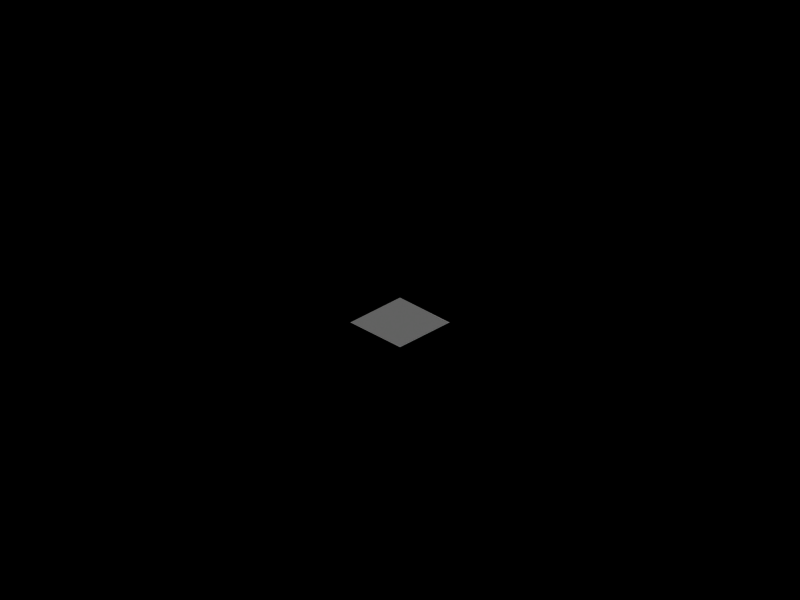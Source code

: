 # Source: empty_tile.blend  (saved by Blender 2.48.1; exported with 4.5.12 LTS)
import bpy
from mathutils import Matrix  # noqa: F401  (used for matrix-valued properties, if any)

bpy.ops.wm.read_factory_settings(use_empty=True)
scene = bpy.context.scene
scene.name = '1'

# ---- collections
col_collection_1 = bpy.data.collections.new('Collection 1'); scene.collection.children.link(col_collection_1)
col_collection_2 = bpy.data.collections.new('Collection 2'); scene.collection.children.link(col_collection_2)

# ---- world
world_world = bpy.data.worlds.new('World'); scene.world = world_world
world_world.color = (0.0, 0.0, 0.0)
world_world.use_sun_shadow = False
world_world.sun_shadow_jitter_overblur = 0.0
world_world.cycles.sampling_method = 'MANUAL'
world_world.cycles.sample_map_resolution = 256
world_world.light_settings.distance = 5.0

# ---- cameras
cam_camera = bpy.data.cameras.new('Camera')
cam_camera.type = 'ORTHO'
cam_camera.passepartout_alpha = 0.2
cam_camera.clip_end = 100.0
cam_camera.lens = 10.5
cam_camera.ortho_scale = 56.6
cam_camera.show_passepartout = False
cam_camera.show_safe_areas = True
cam_camera.dof.focus_distance = 0.0
cam_camera.dof.aperture_fstop = 128.0

# ---- lights
light_lamp_002 = bpy.data.lights.new('Lamp.002', 'SUN')
light_lamp_002.transmission_factor = 0.0
light_lamp_002.angle = 1.571
light_lamp_002.energy = 0.8
light_lamp_002.shadow_buffer_clip_start = 0.5
light_lamp_002.shadow_soft_size = 1.0
light_lamp_002.shadow_cascade_max_distance = 1000.0
light_lamp_002.cycles.use_multiple_importance_sampling = False
light_lamp_003 = bpy.data.lights.new('Lamp.003', 'SUN')
light_lamp_003.transmission_factor = 0.0
light_lamp_003.angle = 1.571
light_lamp_003.energy = 0.8
light_lamp_003.shadow_buffer_clip_start = 0.5
light_lamp_003.shadow_soft_size = 1.0
light_lamp_003.shadow_cascade_max_distance = 1000.0
light_lamp_003.cycles.use_multiple_importance_sampling = False

# ---- meshes
me_plane_002 = bpy.data.meshes.new('Plane.002')
me_plane_002.from_pydata([(0.625, 4.375, 0.0), (1.875, 4.375, 0.0), (0.625, 3.125, 0.0), (1.875, 3.125, 0.0), (3.125, 4.375, 0.0), (3.125, 3.125, 0.0), (0.625, 1.875, 0.0), (1.875, 1.875, 0.0), (0.625, 0.625, 0.0), (1.875, 0.625, 0.0), (3.125, 1.875, 0.0), (3.125, 0.625, 0.0), (3.125, 9.375, 0.0), (3.125, 8.125, 0.0), (3.125, 6.875, 0.0), (3.125, 5.625, 0.0), (1.875, 9.375, 0.0), (1.875, 8.125, 0.0), (0.625, 9.375, 0.0), (0.625, 8.125, 0.0), (1.875, 6.875, 0.0), (1.875, 5.625, 0.0), (0.625, 6.875, 0.0), (0.625, 5.625, 0.0), (-0.625, 5.625, 0.0), (-1.875, 5.625, 0.0), (-0.625, 6.875, 0.0), (-1.875, 6.875, 0.0), (-3.125, 5.625, 0.0), (-4.375, 5.625, 0.0), (-3.125, 6.875, 0.0), (-4.375, 6.875, 0.0), (-0.625, 8.125, 0.0), (-1.875, 8.125, 0.0), (-0.625, 9.375, 0.0), (-1.875, 9.375, 0.0), (-3.125, 8.125, 0.0), (-4.375, 8.125, 0.0), (-3.125, 9.375, 0.0), (-4.375, 9.375, 0.0), (-4.375, 0.625, 0.0), (-4.375, 1.875, 0.0), (-3.125, 0.625, 0.0), (-3.125, 1.875, 0.0), (-4.375, 3.125, 0.0), (-4.375, 4.375, 0.0), (-3.125, 3.125, 0.0), (-3.125, 4.375, 0.0), (-1.875, 0.625, 0.0), (-1.875, 1.875, 0.0), (-0.625, 0.625, 0.0), (-0.625, 1.875, 0.0), (-1.875, 3.125, 0.0), (-1.875, 4.375, 0.0), (-0.625, 3.125, 0.0), (-0.625, 4.375, 0.0), (-9.375, 4.375, 0.0), (-8.125, 4.375, 0.0), (-9.375, 3.125, 0.0), (-8.125, 3.125, 0.0), (-6.875, 4.375, 0.0), (-5.625, 4.375, 0.0), (-6.875, 3.125, 0.0), (-5.625, 3.125, 0.0), (-9.375, 1.875, 0.0), (-8.125, 1.875, 0.0), (-9.375, 0.625, 0.0), (-8.125, 0.625, 0.0), (-6.875, 1.875, 0.0), (-5.625, 1.875, 0.0), (-6.875, 0.625, 0.0), (-5.625, 0.625, 0.0), (-5.625, -0.625, 0.0), (-5.625, -1.875, 0.0), (-6.875, -0.625, 0.0), (-6.875, -1.875, 0.0), (-5.625, -3.125, 0.0), (-5.625, -4.375, 0.0), (-6.875, -3.125, 0.0), (-6.875, -4.375, 0.0), (-8.125, -0.625, 0.0), (-8.125, -1.875, 0.0), (-9.375, -0.625, 0.0), (-9.375, -1.875, 0.0), (-8.125, -3.125, 0.0), (-8.125, -4.375, 0.0), (-9.375, -3.125, 0.0), (-9.375, -4.375, 0.0), (-0.625, -4.375, 0.0), (-1.875, -4.375, 0.0), (-0.625, -3.125, 0.0), (-1.875, -3.125, 0.0), (-3.125, -4.375, 0.0), (-4.375, -4.375, 0.0), (-3.125, -3.125, 0.0), (-4.375, -3.125, 0.0), (-0.625, -1.875, 0.0), (-1.875, -1.875, 0.0), (-0.625, -0.625, 0.0), (-1.875, -0.625, 0.0), (-3.125, -1.875, 0.0), (-4.375, -1.875, 0.0), (-3.125, -0.625, 0.0), (-4.375, -0.625, 0.0), (-4.375, -9.375, 0.0), (-4.375, -8.125, 0.0), (-3.125, -9.375, 0.0), (-3.125, -8.125, 0.0), (-4.375, -6.875, 0.0), (-4.375, -5.625, 0.0), (-3.125, -6.875, 0.0), (-3.125, -5.625, 0.0), (-1.875, -9.375, 0.0), (-1.875, -8.125, 0.0), (-0.625, -9.375, 0.0), (-0.625, -8.125, 0.0), (-1.875, -6.875, 0.0), (-1.875, -5.625, 0.0), (-0.625, -6.875, 0.0), (-0.625, -5.625, 0.0), (0.625, -5.625, 0.0), (1.875, -5.625, 0.0), (0.625, -6.875, 0.0), (1.875, -6.875, 0.0), (3.125, -5.625, 0.0), (3.125, -6.875, 0.0), (0.625, -8.125, 0.0), (1.875, -8.125, 0.0), (0.625, -9.375, 0.0), (1.875, -9.375, 0.0), (3.125, -8.125, 0.0), (3.125, -9.375, 0.0), (3.125, -0.625, 0.0), (3.125, -1.875, 0.0), (3.125, -3.125, 0.0), (3.125, -4.375, 0.0), (1.875, -0.625, 0.0), (1.875, -1.875, 0.0), (0.625, -0.625, 0.0), (0.625, -1.875, 0.0), (1.875, -3.125, 0.0), (1.875, -4.375, 0.0), (0.625, -3.125, 0.0), (0.625, -4.375, 0.0), (9.375, -4.375, 0.0), (8.125, -4.375, 0.0), (9.375, -3.125, 0.0), (8.125, -3.125, 0.0), (6.875, -4.375, 0.0), (5.625, -4.375, 0.0), (6.875, -3.125, 0.0), (5.625, -3.125, 0.0), (9.375, -1.875, 0.0), (8.125, -1.875, 0.0), (9.375, -0.625, 0.0), (6.875, -1.875, 0.0), (5.625, -1.875, 0.0), (5.625, -9.375, 0.0), (5.625, -8.125, 0.0), (6.875, -9.375, 0.0), (6.875, -8.125, 0.0), (5.625, -6.875, 0.0), (5.625, -5.625, 0.0), (6.875, -6.875, 0.0), (6.875, -5.625, 0.0), (8.125, -9.375, 0.0), (8.125, -8.125, 0.0), (9.375, -9.375, 0.0), (9.375, -8.125, 0.0), (8.125, -6.875, 0.0), (8.125, -5.625, 0.0), (9.375, -6.875, 0.0), (9.375, -5.625, 0.0), (-9.375, -5.625, 0.0), (-8.125, -5.625, 0.0), (-9.375, -6.875, 0.0), (-8.125, -6.875, 0.0), (-6.875, -5.625, 0.0), (-5.625, -5.625, 0.0), (-6.875, -6.875, 0.0), (-5.625, -6.875, 0.0), (-9.375, -8.125, 0.0), (-8.125, -8.125, 0.0), (-9.375, -9.375, 0.0), (-8.125, -9.375, 0.0), (-6.875, -8.125, 0.0), (-5.625, -8.125, 0.0), (-6.875, -9.375, 0.0), (-5.625, -9.375, 0.0), (-5.625, 9.375, 0.0), (-5.625, 8.125, 0.0), (-6.875, 9.375, 0.0), (-6.875, 8.125, 0.0), (-5.625, 6.875, 0.0), (-5.625, 5.625, 0.0), (-6.875, 6.875, 0.0), (-6.875, 5.625, 0.0), (-8.125, 9.375, 0.0), (-8.125, 8.125, 0.0), (-9.375, 9.375, 0.0), (-9.375, 8.125, 0.0), (-8.125, 6.875, 0.0), (-8.125, 5.625, 0.0), (-9.375, 6.875, 0.0), (-9.375, 5.625, 0.0), (1.25, 4.375, 0.0), (0.625, 3.75, 0.0), (1.25, 3.125, 0.0), (1.875, 3.75, 0.0), (3.75, 4.375, 0.0), (3.125, 3.75, 0.0), (3.75, 3.125, 0.0), (1.25, 1.875, 0.0), (0.625, 1.25, 0.0), (1.25, 0.625, 0.0), (1.875, 1.25, 0.0), (3.75, 1.875, 0.0), (3.125, 1.25, 0.0), (3.75, 0.625, 0.0), (3.75, 9.375, 0.0), (3.125, 8.75, 0.0), (3.75, 8.125, 0.0), (3.75, 6.875, 0.0), (3.125, 6.25, 0.0), (3.75, 5.625, 0.0), (1.875, 8.75, 0.0), (1.25, 9.375, 0.0), (0.625, 8.75, 0.0), (1.25, 8.125, 0.0), (1.875, 6.25, 0.0), (1.25, 6.875, 0.0), (0.625, 6.25, 0.0), (1.25, 5.625, 0.0), (-1.25, 5.625, 0.0), (-0.625, 6.25, 0.0), (-1.25, 6.875, 0.0), (-1.875, 6.25, 0.0), (-3.75, 5.625, 0.0), (-3.125, 6.25, 0.0), (-3.75, 6.875, 0.0), (-4.375, 6.25, 0.0), (-1.25, 8.125, 0.0), (-0.625, 8.75, 0.0), (-1.25, 9.375, 0.0), (-1.875, 8.75, 0.0), (-3.75, 8.125, 0.0), (-3.125, 8.75, 0.0), (-3.75, 9.375, 0.0), (-4.375, 8.75, 0.0), (-4.375, 1.25, 0.0), (-3.75, 0.625, 0.0), (-3.125, 1.25, 0.0), (-3.75, 1.875, 0.0), (-4.375, 3.75, 0.0), (-3.75, 3.125, 0.0), (-3.125, 3.75, 0.0), (-3.75, 4.375, 0.0), (-1.875, 1.25, 0.0), (-1.25, 0.625, 0.0), (-0.625, 1.25, 0.0), (-1.25, 1.875, 0.0), (-1.875, 3.75, 0.0), (-1.25, 3.125, 0.0), (-0.625, 3.75, 0.0), (-1.25, 4.375, 0.0), (-8.75, 4.375, 0.0), (-9.375, 3.75, 0.0), (-8.75, 3.125, 0.0), (-8.125, 3.75, 0.0), (-6.25, 4.375, 0.0), (-6.875, 3.75, 0.0), (-6.25, 3.125, 0.0), (-5.625, 3.75, 0.0), (-8.75, 1.875, 0.0), (-9.375, 1.25, 0.0), (-8.75, 0.625, 0.0), (-8.125, 1.25, 0.0), (-6.25, 1.875, 0.0), (-6.875, 1.25, 0.0), (-6.25, 0.625, 0.0), (-5.625, 1.25, 0.0), (-5.625, -1.25, 0.0), (-6.25, -0.625, 0.0), (-6.875, -1.25, 0.0), (-6.25, -1.875, 0.0), (-5.625, -3.75, 0.0), (-6.25, -3.125, 0.0), (-6.875, -3.75, 0.0), (-6.25, -4.375, 0.0), (-8.125, -1.25, 0.0), (-8.75, -0.625, 0.0), (-9.375, -1.25, 0.0), (-8.75, -1.875, 0.0), (-8.125, -3.75, 0.0), (-8.75, -3.125, 0.0), (-9.375, -3.75, 0.0), (-8.75, -4.375, 0.0), (-1.25, -4.375, 0.0), (-0.625, -3.75, 0.0), (-1.25, -3.125, 0.0), (-1.875, -3.75, 0.0), (-3.75, -4.375, 0.0), (-3.125, -3.75, 0.0), (-3.75, -3.125, 0.0), (-4.375, -3.75, 0.0), (-1.25, -1.875, 0.0), (-0.625, -1.25, 0.0), (-1.25, -0.625, 0.0), (-1.875, -1.25, 0.0), (-3.75, -1.875, 0.0), (-3.125, -1.25, 0.0), (-3.75, -0.625, 0.0), (-4.375, -1.25, 0.0), (-4.375, -8.75, 0.0), (-3.75, -9.375, 0.0), (-3.125, -8.75, 0.0), (-3.75, -8.125, 0.0), (-4.375, -6.25, 0.0), (-3.75, -6.875, 0.0), (-3.125, -6.25, 0.0), (-3.75, -5.625, 0.0), (-1.875, -8.75, 0.0), (-1.25, -9.375, 0.0), (-0.625, -8.75, 0.0), (-1.25, -8.125, 0.0), (-1.875, -6.25, 0.0), (-1.25, -6.875, 0.0), (-0.625, -6.25, 0.0), (-1.25, -5.625, 0.0), (1.25, -5.625, 0.0), (0.625, -6.25, 0.0), (1.25, -6.875, 0.0), (1.875, -6.25, 0.0), (3.75, -5.625, 0.0), (3.125, -6.25, 0.0), (3.75, -6.875, 0.0), (1.25, -8.125, 0.0), (0.625, -8.75, 0.0), (1.25, -9.375, 0.0), (1.875, -8.75, 0.0), (3.75, -8.125, 0.0), (3.125, -8.75, 0.0), (3.75, -9.375, 0.0), (3.75, -0.625, 0.0), (3.125, -1.25, 0.0), (3.75, -1.875, 0.0), (3.75, -3.125, 0.0), (3.125, -3.75, 0.0), (3.75, -4.375, 0.0), (1.875, -1.25, 0.0), (1.25, -0.625, 0.0), (0.625, -1.25, 0.0), (1.25, -1.875, 0.0), (1.875, -3.75, 0.0), (1.25, -3.125, 0.0), (0.625, -3.75, 0.0), (1.25, -4.375, 0.0), (8.75, -4.375, 0.0), (9.375, -3.75, 0.0), (8.75, -3.125, 0.0), (8.125, -3.75, 0.0), (6.25, -4.375, 0.0), (6.875, -3.75, 0.0), (6.25, -3.125, 0.0), (5.625, -3.75, 0.0), (8.75, -1.875, 0.0), (9.375, -1.25, 0.0), (8.125, -1.25, 0.0), (6.25, -1.875, 0.0), (6.875, -1.25, 0.0), (5.625, -1.25, 0.0), (5.625, -8.75, 0.0), (6.25, -9.375, 0.0), (6.875, -8.75, 0.0), (6.25, -8.125, 0.0), (5.625, -6.25, 0.0), (6.25, -6.875, 0.0), (6.875, -6.25, 0.0), (6.25, -5.625, 0.0), (8.125, -8.75, 0.0), (8.75, -9.375, 0.0), (9.375, -8.75, 0.0), (8.75, -8.125, 0.0), (8.125, -6.25, 0.0), (8.75, -6.875, 0.0), (9.375, -6.25, 0.0), (8.75, -5.625, 0.0), (-8.75, -5.625, 0.0), (-9.375, -6.25, 0.0), (-8.75, -6.875, 0.0), (-8.125, -6.25, 0.0), (-6.25, -5.625, 0.0), (-6.875, -6.25, 0.0), (-6.25, -6.875, 0.0), (-5.625, -6.25, 0.0), (-8.75, -8.125, 0.0), (-9.375, -8.75, 0.0), (-8.75, -9.375, 0.0), (-8.125, -8.75, 0.0), (-6.25, -8.125, 0.0), (-6.875, -8.75, 0.0), (-6.25, -9.375, 0.0), (-5.625, -8.75, 0.0), (-5.625, 8.75, 0.0), (-6.25, 9.375, 0.0), (-6.875, 8.75, 0.0), (-6.25, 8.125, 0.0), (-5.625, 6.25, 0.0), (-6.25, 6.875, 0.0), (-6.875, 6.25, 0.0), (-6.25, 5.625, 0.0), (-8.125, 8.75, 0.0), (-8.75, 9.375, 0.0), (-9.375, 8.75, 0.0), (-8.75, 8.125, 0.0), (-8.125, 6.25, 0.0), (-8.75, 6.875, 0.0), (-9.375, 6.25, 0.0), (-8.75, 5.625, 0.0), (2.5, 3.125, 0.0), (2.5, 4.375, 0.0), (1.875, 2.5, 0.0), (0.625, 2.5, 0.0), (2.5, 1.875, 0.0), (2.5, 0.625, 0.0), (3.125, 2.5, 0.0), (3.125, 7.5, 0.0), (2.5, 8.125, 0.0), (2.5, 9.375, 0.0), (1.875, 7.5, 0.0), (0.625, 7.5, 0.0), (2.5, 6.875, 0.0), (2.5, 5.625, 0.0), (-2.5, 6.875, 0.0), (-2.5, 5.625, 0.0), (-1.875, 7.5, 0.0), (-0.625, 7.5, 0.0), (-2.5, 8.125, 0.0), (-2.5, 9.375, 0.0), (-3.125, 7.5, 0.0), (-4.375, 7.5, 0.0), (-4.375, 2.5, 0.0), (-3.125, 2.5, 0.0), (-2.5, 1.875, 0.0), (-2.5, 0.625, 0.0), (-1.875, 2.5, 0.0), (-0.625, 2.5, 0.0), (-2.5, 3.125, 0.0), (-2.5, 4.375, 0.0), (-7.5, 4.375, 0.0), (-7.5, 3.125, 0.0), (-8.125, 2.5, 0.0), (-9.375, 2.5, 0.0), (-7.5, 1.875, 0.0), (-7.5, 0.625, 0.0), (-5.625, 2.5, 0.0), (-6.875, 2.5, 0.0), (-5.625, -2.5, 0.0), (-6.875, -2.5, 0.0), (-7.5, -1.875, 0.0), (-7.5, -0.625, 0.0), (-8.125, -2.5, 0.0), (-9.375, -2.5, 0.0), (-7.5, -4.375, 0.0), (-7.5, -3.125, 0.0), (-2.5, -3.125, 0.0), (-2.5, -4.375, 0.0), (-1.875, -2.5, 0.0), (-0.625, -2.5, 0.0), (-2.5, -1.875, 0.0), (-2.5, -0.625, 0.0), (-3.125, -2.5, 0.0), (-4.375, -2.5, 0.0), (-4.375, -7.5, 0.0), (-3.125, -7.5, 0.0), (-2.5, -9.375, 0.0), (-2.5, -8.125, 0.0), (-0.625, -7.5, 0.0), (-1.875, -7.5, 0.0), (-2.5, -5.625, 0.0), (-2.5, -6.875, 0.0), (2.5, -5.625, 0.0), (2.5, -6.875, 0.0), (0.625, -7.5, 0.0), (1.875, -7.5, 0.0), (2.5, -8.125, 0.0), (2.5, -9.375, 0.0), (3.125, -7.5, 0.0), (3.125, -2.5, 0.0), (2.5, -0.625, 0.0), (2.5, -1.875, 0.0), (0.625, -2.5, 0.0), (1.875, -2.5, 0.0), (2.5, -4.375, 0.0), (2.5, -3.125, 0.0), (7.5, -4.375, 0.0), (7.5, -3.125, 0.0), (8.125, -2.5, 0.0), (9.375, -2.5, 0.0), (7.5, -1.875, 0.0), (5.625, -2.5, 0.0), (6.875, -2.5, 0.0), (5.625, -7.5, 0.0), (6.875, -7.5, 0.0), (7.5, -9.375, 0.0), (7.5, -8.125, 0.0), (9.375, -7.5, 0.0), (8.125, -7.5, 0.0), (7.5, -5.625, 0.0), (7.5, -6.875, 0.0), (-7.5, -5.625, 0.0), (-7.5, -6.875, 0.0), (-9.375, -7.5, 0.0), (-8.125, -7.5, 0.0), (-7.5, -8.125, 0.0), (-7.5, -9.375, 0.0), (-5.625, -7.5, 0.0), (-6.875, -7.5, 0.0), (-6.875, 7.5, 0.0), (-5.625, 7.5, 0.0), (-7.5, 8.125, 0.0), (-7.5, 9.375, 0.0), (-8.125, 7.5, 0.0), (-9.375, 7.5, 0.0), (-7.5, 6.875, 0.0), (-7.5, 5.625, 0.0), (5.0, -3.125, 0.0), (5.0, -4.375, 0.0), (-3.125, -5.0, 0.0), (-4.375, -5.0, 0.0), (-1.875, -5.0, 0.0), (-0.625, -5.0, 0.0), (3.125, -5.0, 0.0), (1.875, -5.0, 0.0), (0.625, -5.0, 0.0), (3.125, 5.0, 0.0), (1.875, 5.0, 0.0), (0.625, 5.0, 0.0), (-3.125, 5.0, 0.0), (-4.375, 5.0, 0.0), (-1.875, 5.0, 0.0), (-0.625, 5.0, 0.0), (-5.0, 3.125, 0.0), (-5.0, 4.375, 0.0), (-5.0, 1.875, 0.0), (-5.0, 0.625, 0.0), (-5.0, -3.125, 0.0), (-5.0, -4.375, 0.0), (-5.0, -1.875, 0.0), (-5.0, -0.625, 0.0), (6.875, -5.0, 0.0), (5.625, -5.0, 0.0), (8.125, -5.0, 0.0), (9.375, -5.0, 0.0), (-5.0, -6.875, 0.0), (-5.0, -5.625, 0.0), (-5.0, -8.125, 0.0), (-5.0, -9.375, 0.0), (5.0, -6.875, 0.0), (5.0, -5.625, 0.0), (5.0, -8.125, 0.0), (5.0, -9.375, 0.0), (-6.875, 5.0, 0.0), (-5.625, 5.0, 0.0), (-8.125, 5.0, 0.0), (-9.375, 5.0, 0.0), (-6.875, -5.0, 0.0), (-5.625, -5.0, 0.0), (-8.125, -5.0, 0.0), (-9.375, -5.0, 0.0), (-5.0, 5.625, 0.0), (-5.0, 6.875, 0.0), (-5.0, 9.375, 0.0), (-5.0, 8.125, 0.0), (3.125, 6.706e-07, 0.0), (1.875, 8.792e-07, 0.0), (0.625, 1.088e-06, 0.0), (3.427e-07, -3.125, 0.0), (1.937e-07, -4.375, 0.0), (4.917e-07, -1.875, 0.0), (6.407e-07, -0.625, 0.0), (1.088e-06, 3.125, 0.0), (1.237e-06, 4.375, 0.0), (9.388e-07, 1.875, 0.0), (7.898e-07, 0.625, 0.0), (-3.125, 1.714e-06, 0.0), (-4.375, 1.922e-06, 0.0), (-1.875, 1.505e-06, 0.0), (-0.625, 1.296e-06, 0.0), (9.375, -3.725e-07, 0.0), (10.0, -4.375, 0.0), (10.0, -3.125, 0.0), (10.0, -0.625, 0.0), (10.0, -1.875, 0.0), (-1.043e-07, -6.875, 0.0), (4.47e-08, -5.625, 0.0), (-2.533e-07, -8.125, 0.0), (-4.023e-07, -9.375, 0.0), (-3.125, -10.0, 0.0), (-4.375, -10.0, 0.0), (-1.875, -10.0, 0.0), (-0.625, -10.0, 0.0), (3.125, -10.0, 0.0), (1.875, -10.0, 0.0), (0.625, -10.0, 0.0), (-6.875, 2.339e-06, 0.0), (-5.625, 2.131e-06, 0.0), (-8.125, 2.548e-06, 0.0), (-9.375, 2.757e-06, 0.0), (-10.0, 3.125, 0.0), (-10.0, 4.375, 0.0), (-10.0, 1.875, 0.0), (-10.0, 0.625, 0.0), (-10.0, -3.125, 0.0), (-10.0, -4.375, 0.0), (-10.0, -1.875, 0.0), (-10.0, -0.625, 0.0), (1.535e-06, 6.875, 0.0), (1.386e-06, 5.625, 0.0), (1.684e-06, 8.125, 0.0), (1.833e-06, 9.375, 0.0), (-4.375, 10.0, 0.0), (-3.125, 10.0, 0.0), (-0.625, 10.0, 0.0), (-1.875, 10.0, 0.0), (3.125, 10.0, 0.0), (1.875, 10.0, 0.0), (0.625, 10.0, 0.0), (-10.0, 6.875, 0.0), (-10.0, 5.625, 0.0), (-10.0, 8.125, 0.0), (-10.0, 9.375, 0.0), (-6.875, 10.0, 0.0), (-5.625, 10.0, 0.0), (-8.125, 10.0, 0.0), (-9.375, 10.0, 0.0), (-6.875, -10.0, 0.0), (-5.625, -10.0, 0.0), (-8.125, -10.0, 0.0), (-9.375, -10.0, 0.0), (-10.0, -6.875, 0.0), (-10.0, -5.625, 0.0), (-10.0, -8.125, 0.0), (-10.0, -9.375, 0.0), (10.0, -6.875, 0.0), (10.0, -5.625, 0.0), (10.0, -8.125, 0.0), (10.0, -9.375, 0.0), (6.875, -10.0, 0.0), (5.625, -10.0, 0.0), (8.125, -10.0, 0.0), (9.375, -10.0, 0.0), (1.25, 3.75, 0.0), (3.75, 3.75, 0.0), (1.25, 1.25, 0.0), (3.75, 1.25, 0.0), (3.75, 8.75, 0.0), (3.75, 6.25, 0.0), (1.25, 8.75, 0.0), (1.25, 6.25, 0.0), (-1.25, 6.25, 0.0), (-3.75, 6.25, 0.0), (-1.25, 8.75, 0.0), (-3.75, 8.75, 0.0), (-3.75, 1.25, 0.0), (-3.75, 3.75, 0.0), (-1.25, 1.25, 0.0), (-1.25, 3.75, 0.0), (-8.75, 3.75, 0.0), (-6.25, 3.75, 0.0), (-8.75, 1.25, 0.0), (-6.25, 1.25, 0.0), (-6.25, -1.25, 0.0), (-6.25, -3.75, 0.0), (-8.75, -1.25, 0.0), (-8.75, -3.75, 0.0), (-1.25, -3.75, 0.0), (-3.75, -3.75, 0.0), (-1.25, -1.25, 0.0), (-3.75, -1.25, 0.0), (-3.75, -8.75, 0.0), (-3.75, -6.25, 0.0), (-1.25, -8.75, 0.0), (-1.25, -6.25, 0.0), (1.25, -6.25, 0.0), (3.75, -6.25, 0.0), (1.25, -8.75, 0.0), (3.75, -8.75, 0.0), (3.75, -1.25, 0.0), (3.75, -3.75, 0.0), (1.25, -1.25, 0.0), (1.25, -3.75, 0.0), (8.75, -3.75, 0.0), (6.25, -3.75, 0.0), (8.75, -1.25, 0.0), (6.25, -1.25, 0.0), (6.25, -8.75, 0.0), (6.25, -6.25, 0.0), (8.75, -8.75, 0.0), (8.75, -6.25, 0.0), (-8.75, -6.25, 0.0), (-6.25, -6.25, 0.0), (-8.75, -8.75, 0.0), (-6.25, -8.75, 0.0), (-6.25, 8.75, 0.0), (-6.25, 6.25, 0.0), (-8.75, 8.75, 0.0), (-8.75, 6.25, 0.0), (2.5, 3.75, 0.0), (1.25, 2.5, 0.0), (2.5, 1.25, 0.0), (3.75, 2.5, 0.0), (3.75, 7.5, 0.0), (2.5, 8.75, 0.0), (1.25, 7.5, 0.0), (2.5, 6.25, 0.0), (-2.5, 6.25, 0.0), (-1.25, 7.5, 0.0), (-2.5, 8.75, 0.0), (-3.75, 7.5, 0.0), (-3.75, 2.5, 0.0), (-2.5, 1.25, 0.0), (-1.25, 2.5, 0.0), (-2.5, 3.75, 0.0), (-7.5, 3.75, 0.0), (-8.75, 2.5, 0.0), (-7.5, 1.25, 0.0), (-6.25, 2.5, 0.0), (-6.25, -2.5, 0.0), (-7.5, -1.25, 0.0), (-8.75, -2.5, 0.0), (-7.5, -3.75, 0.0), (-2.5, -3.75, 0.0), (-1.25, -2.5, 0.0), (-2.5, -1.25, 0.0), (-3.75, -2.5, 0.0), (-3.75, -7.5, 0.0), (-2.5, -8.75, 0.0), (-1.25, -7.5, 0.0), (-2.5, -6.25, 0.0), (2.5, -6.25, 0.0), (1.25, -7.5, 0.0), (2.5, -8.75, 0.0), (3.75, -7.5, 0.0), (3.75, -2.5, 0.0), (2.5, -1.25, 0.0), (1.25, -2.5, 0.0), (2.5, -3.75, 0.0), (7.5, -3.75, 0.0), (8.75, -2.5, 0.0), (7.5, -1.25, 0.0), (6.25, -2.5, 0.0), (6.25, -7.5, 0.0), (7.5, -8.75, 0.0), (8.75, -7.5, 0.0), (7.5, -6.25, 0.0), (-7.5, -6.25, 0.0), (-8.75, -7.5, 0.0), (-7.5, -8.75, 0.0), (-6.25, -7.5, 0.0), (-6.25, 7.5, 0.0), (-7.5, 8.75, 0.0), (-8.75, 7.5, 0.0), (-7.5, 6.25, 0.0), (5.0, -3.75, 0.0), (-3.75, -5.0, 0.0), (-1.25, -5.0, 0.0), (3.75, -5.0, 0.0), (1.25, -5.0, 0.0), (3.75, 5.0, 0.0), (1.25, 5.0, 0.0), (-3.75, 5.0, 0.0), (-1.25, 5.0, 0.0), (-5.0, 3.75, 0.0), (-5.0, 1.25, 0.0), (-5.0, -3.75, 0.0), (-5.0, -1.25, 0.0), (6.25, -5.0, 0.0), (8.75, -5.0, 0.0), (-5.0, -6.25, 0.0), (-5.0, -8.75, 0.0), (5.0, -6.25, 0.0), (5.0, -8.75, 0.0), (-6.25, 5.0, 0.0), (-8.75, 5.0, 0.0), (-6.25, -5.0, 0.0), (-8.75, -5.0, 0.0), (-5.0, 6.25, 0.0), (-5.0, 8.75, 0.0), (3.75, 5.662e-07, 0.0), (1.25, 9.835e-07, 0.0), (2.682e-07, -3.75, 0.0), (5.662e-07, -1.25, 0.0), (1.162e-06, 3.75, 0.0), (8.643e-07, 1.25, 0.0), (-3.75, 1.818e-06, 0.0), (-1.25, 1.401e-06, 0.0), (10.0, -3.75, 0.0), (10.0, -1.25, 0.0), (-2.98e-08, -6.25, 0.0), (-3.278e-07, -8.75, 0.0), (-3.75, -10.0, 0.0), (-1.25, -10.0, 0.0), (3.75, -10.0, 0.0), (1.25, -10.0, 0.0), (-6.25, 2.235e-06, 0.0), (-8.75, 2.652e-06, 0.0), (-10.0, 3.75, 0.0), (-10.0, 1.25, 0.0), (-10.0, -3.75, 0.0), (-10.0, -1.25, 0.0), (1.46e-06, 6.25, 0.0), (1.758e-06, 8.75, 0.0), (-3.75, 10.0, 0.0), (-1.25, 10.0, 0.0), (3.75, 10.0, 0.0), (1.25, 10.0, 0.0), (-10.0, 6.25, 0.0), (-10.0, 8.75, 0.0), (-6.25, 10.0, 0.0), (-8.75, 10.0, 0.0), (-6.25, -10.0, 0.0), (-8.75, -10.0, 0.0), (-10.0, -6.25, 0.0), (-10.0, -8.75, 0.0), (10.0, -6.25, 0.0), (10.0, -8.75, 0.0), (6.25, -10.0, 0.0), (8.75, -10.0, 0.0), (2.5, 2.5, 0.0), (2.5, 7.5, 0.0), (-2.5, 7.5, 0.0), (-2.5, 2.5, 0.0), (-7.5, 2.5, 0.0), (-7.5, -2.5, 0.0), (-2.5, -2.5, 0.0), (-2.5, -7.5, 0.0), (2.5, -7.5, 0.0), (2.5, -2.5, 0.0), (7.5, -2.5, 0.0), (7.5, -7.5, 0.0), (-7.5, -7.5, 0.0), (-7.5, 7.5, 0.0), (-2.5, -5.0, 0.0), (2.5, -5.0, 0.0), (2.5, 5.0, 0.0), (-2.5, 5.0, 0.0), (-5.0, 2.5, 0.0), (-5.0, -2.5, 0.0), (7.5, -5.0, 0.0), (-5.0, -7.5, 0.0), (5.0, -7.5, 0.0), (-7.5, 5.0, 0.0), (-7.5, -5.0, 0.0), (-5.0, 7.5, 0.0), (2.5, 7.749e-07, 0.0), (4.172e-07, -2.5, 0.0), (1.013e-06, 2.5, 0.0), (-2.5, 1.609e-06, 0.0), (10.0, -2.5, 0.0), (-1.788e-07, -7.5, 0.0), (-2.5, -10.0, 0.0), (2.5, -10.0, 0.0), (-7.5, 2.444e-06, 0.0), (-10.0, 2.5, 0.0), (-10.0, -2.5, 0.0), (1.609e-06, 7.5, 0.0), (-2.5, 10.0, 0.0), (2.5, 10.0, 0.0), (-10.0, 7.5, 0.0), (-7.5, 10.0, 0.0), (-7.5, -10.0, 0.0), (-10.0, -7.5, 0.0), (10.0, -7.5, 0.0), (7.5, -10.0, 0.0), (-5.0, 5.0, 0.0), (-5.0, -5.0, 0.0), (5.0, -5.0, 0.0), (1.192e-07, -5.0, 0.0), (1.311e-06, 5.0, 0.0), (-5.0, 2.027e-06, 0.0), (10.0, -5.0, 0.0), (-5.0, -10.0, 0.0), (5.0, -10.0, 0.0), (-10.0, 5.0, 0.0), (-10.0, -5.0, 0.0), (-5.0, 10.0, 0.0), (7.153e-07, 1.192e-06, 0.0), (10.0, -4.768e-07, 0.0), (-4.768e-07, -10.0, 0.0), (-10.0, 2.861e-06, 0.0), (1.907e-06, 10.0, 0.0), (-10.0, 10.0, 0.0), (-10.0, -10.0, 0.0), (10.0, -10.0, 0.0), (10.0, 10.0, 0.0), (5.0, 10.0, 0.0), (10.0, 5.0, 0.0), (5.0, 3.576e-07, 0.0), (5.0, 5.0, 0.0), (7.5, 10.0, 0.0), (10.0, 7.5, 0.0), (10.0, 2.5, 0.0), (7.5, -5.96e-08, 0.0), (5.0, 7.5, 0.0), (7.5, 5.0, 0.0), (5.0, -2.5, 0.0), (5.0, 2.5, 0.0), (7.5, 7.5, 0.0), (7.5, 2.5, 0.0), (8.75, 10.0, 0.0), (6.25, 10.0, 0.0), (10.0, 8.75, 0.0), (10.0, 6.25, 0.0), (10.0, 1.25, 0.0), (10.0, 3.75, 0.0), (8.75, -2.682e-07, 0.0), (6.25, 1.49e-07, 0.0), (5.0, 8.75, 0.0), (5.0, 6.25, 0.0), (8.75, 5.0, 0.0), (6.25, 5.0, 0.0), (5.0, -1.25, 0.0), (5.0, 1.25, 0.0), (5.0, 3.75, 0.0), (6.25, 7.5, 0.0), (7.5, 8.75, 0.0), (8.75, 7.5, 0.0), (7.5, 6.25, 0.0), (7.5, 3.75, 0.0), (8.75, 2.5, 0.0), (7.5, 1.25, 0.0), (6.25, 2.5, 0.0), (6.25, 8.75, 0.0), (8.75, 8.75, 0.0), (6.25, 6.25, 0.0), (8.75, 6.25, 0.0), (8.75, 3.75, 0.0), (8.75, 1.25, 0.0), (6.25, 3.75, 0.0), (6.25, 1.25, 0.0), (9.375, 10.0, 0.0), (8.125, 10.0, 0.0), (5.625, 10.0, 0.0), (6.875, 10.0, 0.0), (10.0, 9.375, 0.0), (10.0, 8.125, 0.0), (10.0, 5.625, 0.0), (10.0, 6.875, 0.0), (4.375, 10.0, 0.0), (4.375, -10.0, 0.0), (10.0, 1.875, 0.0), (10.0, 0.625, 0.0), (10.0, 3.125, 0.0), (10.0, 4.375, 0.0), (8.125, -1.639e-07, 0.0), (5.625, 2.533e-07, 0.0), (6.875, 4.47e-08, 0.0), (4.375, 4.619e-07, 0.0), (5.0, 8.125, 0.0), (5.0, 9.375, 0.0), (5.0, 6.875, 0.0), (5.0, 5.625, 0.0), (9.375, 5.0, 0.0), (8.125, 5.0, 0.0), (5.625, 5.0, 0.0), (6.875, 5.0, 0.0), (4.375, 5.0, 0.0), (4.375, -5.0, 0.0), (5.0, -0.625, 0.0), (5.0, -1.875, 0.0), (5.0, 0.625, 0.0), (5.0, 1.875, 0.0), (5.0, 4.375, 0.0), (5.0, 3.125, 0.0), (5.625, 7.5, 0.0), (6.875, 7.5, 0.0), (7.5, 9.375, 0.0), (7.5, 8.125, 0.0), (8.125, 7.5, 0.0), (9.375, 7.5, 0.0), (7.5, 6.875, 0.0), (7.5, 5.625, 0.0), (7.5, -0.625, 0.0), (4.375, -2.5, 0.0), (4.375, -7.5, 0.0), (4.375, 7.5, 0.0), (4.375, 2.5, 0.0), (7.5, 3.125, 0.0), (7.5, 4.375, 0.0), (9.375, 2.5, 0.0), (8.125, 2.5, 0.0), (7.5, 0.625, 0.0), (7.5, 1.875, 0.0), (5.625, 2.5, 0.0), (6.875, 2.5, 0.0), (5.625, 8.75, 0.0), (6.25, 9.375, 0.0), (6.875, 8.75, 0.0), (6.25, 8.125, 0.0), (8.125, 8.75, 0.0), (8.75, 9.375, 0.0), (9.375, 8.75, 0.0), (8.75, 8.125, 0.0), (5.625, 6.25, 0.0), (6.25, 6.875, 0.0), (6.875, 6.25, 0.0), (6.25, 5.625, 0.0), (8.125, 6.25, 0.0), (8.75, 6.875, 0.0), (9.375, 6.25, 0.0), (8.75, 5.625, 0.0), (6.25, -0.625, 0.0), (8.75, -0.625, 0.0), (4.375, -3.75, 0.0), (4.375, -1.25, 0.0), (4.375, -8.75, 0.0), (4.375, -6.25, 0.0), (4.375, 6.25, 0.0), (4.375, 8.75, 0.0), (4.375, 1.25, 0.0), (4.375, 3.75, 0.0), (8.75, 4.375, 0.0), (9.375, 3.75, 0.0), (8.75, 3.125, 0.0), (8.125, 3.75, 0.0), (8.75, 1.875, 0.0), (9.375, 1.25, 0.0), (8.75, 0.625, 0.0), (8.125, 1.25, 0.0), (6.25, 4.375, 0.0), (6.875, 3.75, 0.0), (6.25, 3.125, 0.0), (5.625, 3.75, 0.0), (6.25, 1.875, 0.0), (6.875, 1.25, 0.0), (6.25, 0.625, 0.0), (5.625, 1.25, 0.0), (5.625, 9.375, 0.0), (6.875, 9.375, 0.0), (5.625, 8.125, 0.0), (6.875, 8.125, 0.0), (8.125, 9.375, 0.0), (9.375, 9.375, 0.0), (8.125, 8.125, 0.0), (9.375, 8.125, 0.0), (5.625, 6.875, 0.0), (6.875, 6.875, 0.0), (5.625, 5.625, 0.0), (6.875, 5.625, 0.0), (8.125, 6.875, 0.0), (9.375, 6.875, 0.0), (8.125, 5.625, 0.0), (9.375, 5.625, 0.0), (5.625, -0.625, 0.0), (6.875, -0.625, 0.0), (8.125, -0.625, 0.0), (4.375, -4.375, 0.0), (4.375, -3.125, 0.0), (4.375, -1.875, 0.0), (4.375, -0.625, 0.0), (4.375, -9.375, 0.0), (4.375, -8.125, 0.0), (4.375, -6.875, 0.0), (4.375, -5.625, 0.0), (4.375, 5.625, 0.0), (4.375, 6.875, 0.0), (4.375, 8.125, 0.0), (4.375, 9.375, 0.0), (4.375, 0.625, 0.0), (4.375, 1.875, 0.0), (4.375, 3.125, 0.0), (4.375, 4.375, 0.0), (9.375, 4.375, 0.0), (9.375, 3.125, 0.0), (8.125, 4.375, 0.0), (8.125, 3.125, 0.0), (9.375, 1.875, 0.0), (9.375, 0.625, 0.0), (8.125, 1.875, 0.0), (8.125, 0.625, 0.0), (6.875, 4.375, 0.0), (6.875, 3.125, 0.0), (5.625, 4.375, 0.0), (5.625, 3.125, 0.0), (6.875, 1.875, 0.0), (6.875, 0.625, 0.0), (5.625, 1.875, 0.0), (5.625, 0.625, 0.0)], [], [(582, 0, 537, 879), (0, 205, 770, 537), (0, 582, 793, 206), (205, 0, 206, 652), (205, 1, 536, 770), (1, 420, 845, 536), (652, 208, 1, 205), (208, 708, 420, 1), (581, 2, 206, 793), (2, 207, 652, 206), (857, 422, 2, 581), (422, 709, 207, 2), (207, 3, 208, 652), (3, 419, 708, 208), (709, 421, 3, 207), (421, 829, 419, 3), (420, 4, 535, 845), (4, 209, 769, 535), (708, 210, 4, 420), (210, 653, 209, 4), (419, 5, 210, 708), (5, 211, 653, 210), (829, 425, 5, 419), (425, 711, 211, 5), (583, 6, 422, 857), (6, 212, 709, 422), (794, 213, 6, 583), (213, 654, 212, 6), (212, 7, 421, 709), (7, 423, 829, 421), (654, 215, 7, 212), (215, 710, 423, 7), (584, 8, 213, 794), (8, 214, 654, 213), (887, 576, 8, 584), (576, 790, 214, 8), (214, 9, 215, 654), (9, 424, 710, 215), (790, 575, 9, 214), (575, 855, 424, 9), (423, 10, 425, 829), (10, 216, 711, 425), (710, 217, 10, 423), (217, 655, 216, 10), (424, 11, 217, 710), (11, 218, 655, 217), (855, 574, 11, 424), (574, 789, 218, 11), (625, 12, 219, 815), (12, 220, 656, 219), (868, 428, 12, 625), (428, 713, 220, 12), (220, 13, 221, 656), (13, 426, 712, 221), (713, 427, 13, 220), (427, 830, 426, 13), (426, 14, 222, 712), (14, 223, 657, 222), (830, 431, 14, 426), (431, 715, 223, 14), (223, 15, 224, 657), (15, 535, 769, 224), (715, 432, 15, 223), (432, 845, 535, 15), (626, 16, 428, 868), (16, 225, 713, 428), (816, 226, 16, 626), (226, 658, 225, 16), (225, 17, 427, 713), (17, 429, 830, 427), (658, 228, 17, 225), (228, 714, 429, 17), (627, 18, 226, 816), (18, 227, 658, 226), (891, 620, 18, 627), (620, 812, 227, 18), (227, 19, 228, 658), (19, 430, 714, 228), (812, 619, 19, 227), (619, 866, 430, 19), (429, 20, 431, 830), (20, 229, 715, 431), (714, 230, 20, 429), (230, 659, 229, 20), (229, 21, 432, 715), (21, 536, 845, 432), (659, 232, 21, 229), (232, 770, 536, 21), (430, 22, 230, 714), (22, 231, 659, 230), (866, 617, 22, 430), (617, 811, 231, 22), (231, 23, 232, 659), (23, 537, 770, 232), (811, 618, 23, 231), (618, 879, 537, 23), (618, 24, 541, 879), (24, 233, 772, 541), (811, 234, 24, 618), (234, 660, 233, 24), (233, 25, 540, 772), (25, 434, 846, 540), (660, 236, 25, 233), (236, 716, 434, 25), (617, 26, 234, 811), (26, 235, 660, 234), (866, 436, 26, 617), (436, 717, 235, 26), (235, 27, 236, 660), (27, 433, 716, 236), (717, 435, 27, 235), (435, 831, 433, 27), (434, 28, 538, 846), (28, 237, 771, 538), (716, 238, 28, 434), (238, 661, 237, 28), (237, 29, 539, 771), (29, 570, 875, 539), (661, 240, 29, 237), (240, 787, 570, 29), (433, 30, 238, 716), (30, 239, 661, 238), (831, 439, 30, 433), (439, 719, 239, 30), (239, 31, 240, 661), (31, 571, 787, 240), (719, 440, 31, 239), (440, 854, 571, 31), (619, 32, 436, 866), (32, 241, 717, 436), (812, 242, 32, 619), (242, 662, 241, 32), (241, 33, 435, 717), (33, 437, 831, 435), (662, 244, 33, 241), (244, 718, 437, 33), (620, 34, 242, 812), (34, 243, 662, 242), (891, 623, 34, 620), (623, 814, 243, 34), (243, 35, 244, 662), (35, 438, 718, 244), (814, 624, 35, 243), (624, 867, 438, 35), (437, 36, 439, 831), (36, 245, 719, 439), (718, 246, 36, 437), (246, 663, 245, 36), (245, 37, 440, 719), (37, 573, 854, 440), (663, 248, 37, 245), (248, 788, 573, 37), (438, 38, 246, 718), (38, 247, 663, 246), (867, 622, 38, 438), (622, 813, 247, 38), (247, 39, 248, 663), (39, 572, 788, 248), (813, 621, 39, 247), (621, 886, 572, 39), (586, 40, 545, 880), (40, 249, 774, 545), (795, 250, 40, 586), (250, 664, 249, 40), (249, 41, 544, 774), (41, 441, 847, 544), (664, 252, 41, 249), (252, 720, 441, 41), (585, 42, 250, 795), (42, 251, 664, 250), (858, 444, 42, 585), (444, 721, 251, 42), (251, 43, 252, 664), (43, 442, 720, 252), (721, 443, 43, 251), (443, 832, 442, 43), (441, 44, 542, 847), (44, 253, 773, 542), (720, 254, 44, 441), (254, 665, 253, 44), (253, 45, 543, 773), (45, 539, 875, 543), (665, 256, 45, 253), (256, 771, 539, 45), (442, 46, 254, 720), (46, 255, 665, 254), (832, 447, 46, 442), (447, 723, 255, 46), (255, 47, 256, 665), (47, 538, 771, 256), (723, 448, 47, 255), (448, 846, 538, 47), (587, 48, 444, 858), (48, 257, 721, 444), (796, 258, 48, 587), (258, 666, 257, 48), (257, 49, 443, 721), (49, 445, 832, 443), (666, 260, 49, 257), (260, 722, 445, 49), (588, 50, 258, 796), (50, 259, 666, 258), (887, 584, 50, 588), (584, 794, 259, 50), (259, 51, 260, 666), (51, 446, 722, 260), (794, 583, 51, 259), (583, 857, 446, 51), (445, 52, 447, 832), (52, 261, 723, 447), (722, 262, 52, 445), (262, 667, 261, 52), (261, 53, 448, 723), (53, 540, 846, 448), (667, 264, 53, 261), (264, 772, 540, 53), (446, 54, 262, 722), (54, 263, 667, 262), (857, 581, 54, 446), (581, 793, 263, 54), (263, 55, 264, 667), (55, 541, 772, 264), (793, 582, 55, 263), (582, 879, 541, 55), (610, 56, 565, 884), (56, 265, 784, 565), (807, 266, 56, 610), (266, 668, 265, 56), (265, 57, 564, 784), (57, 449, 852, 564), (668, 268, 57, 265), (268, 724, 449, 57), (609, 58, 266, 807), (58, 267, 668, 266), (864, 452, 58, 609), (452, 725, 267, 58), (267, 59, 268, 668), (59, 450, 724, 268), (725, 451, 59, 267), (451, 833, 450, 59), (449, 60, 562, 852), (60, 269, 783, 562), (724, 270, 60, 449), (270, 669, 269, 60), (269, 61, 563, 783), (61, 543, 875, 563), (669, 272, 61, 269), (272, 773, 543, 61), (450, 62, 270, 724), (62, 271, 669, 270), (833, 456, 62, 450), (456, 727, 271, 62), (271, 63, 272, 669), (63, 542, 773, 272), (727, 455, 63, 271), (455, 847, 542, 63), (611, 64, 452, 864), (64, 273, 725, 452), (808, 274, 64, 611), (274, 670, 273, 64), (273, 65, 451, 725), (65, 453, 833, 451), (670, 276, 65, 273), (276, 726, 453, 65), (612, 66, 274, 808), (66, 275, 670, 274), (890, 608, 66, 612), (608, 806, 275, 66), (275, 67, 276, 670), (67, 454, 726, 276), (806, 607, 67, 275), (607, 863, 454, 67), (453, 68, 456, 833), (68, 277, 727, 456), (726, 278, 68, 453), (278, 671, 277, 68), (277, 69, 455, 727), (69, 544, 847, 455), (671, 280, 69, 277), (280, 774, 544, 69), (454, 70, 278, 726), (70, 279, 671, 278), (863, 605, 70, 454), (605, 805, 279, 70), (279, 71, 280, 671), (71, 545, 774, 280), (805, 606, 71, 279), (606, 880, 545, 71), (606, 72, 549, 880), (72, 281, 776, 549), (805, 282, 72, 606), (282, 672, 281, 72), (281, 73, 548, 776), (73, 457, 848, 548), (672, 284, 73, 281), (284, 728, 457, 73), (605, 74, 282, 805), (74, 283, 672, 282), (863, 460, 74, 605), (460, 729, 283, 74), (283, 75, 284, 672), (75, 458, 728, 284), (729, 459, 75, 283), (459, 834, 458, 75), (457, 76, 546, 848), (76, 285, 775, 546), (728, 286, 76, 457), (286, 673, 285, 76), (285, 77, 547, 775), (77, 567, 876, 547), (673, 288, 77, 285), (288, 785, 567, 77), (458, 78, 286, 728), (78, 287, 673, 286), (834, 464, 78, 458), (464, 731, 287, 78), (287, 79, 288, 673), (79, 566, 785, 288), (731, 463, 79, 287), (463, 853, 566, 79), (607, 80, 460, 863), (80, 289, 729, 460), (806, 290, 80, 607), (290, 674, 289, 80), (289, 81, 459, 729), (81, 461, 834, 459), (674, 292, 81, 289), (292, 730, 461, 81), (608, 82, 290, 806), (82, 291, 674, 290), (890, 616, 82, 608), (616, 810, 291, 82), (291, 83, 292, 674), (83, 462, 730, 292), (810, 615, 83, 291), (615, 865, 462, 83), (461, 84, 464, 834), (84, 293, 731, 464), (730, 294, 84, 461), (294, 675, 293, 84), (293, 85, 463, 731), (85, 568, 853, 463), (675, 296, 85, 293), (296, 786, 568, 85), (462, 86, 294, 730), (86, 295, 675, 294), (865, 613, 86, 462), (613, 809, 295, 86), (295, 87, 296, 675), (87, 569, 786, 296), (809, 614, 87, 295), (614, 885, 569, 87), (578, 88, 531, 878), (88, 297, 766, 531), (791, 298, 88, 578), (298, 676, 297, 88), (297, 89, 530, 766), (89, 466, 843, 530), (676, 300, 89, 297), (300, 732, 466, 89), (577, 90, 298, 791), (90, 299, 676, 298), (856, 468, 90, 577), (468, 733, 299, 90), (299, 91, 300, 676), (91, 465, 732, 300), (733, 467, 91, 299), (467, 835, 465, 91), (466, 92, 528, 843), (92, 301, 765, 528), (732, 302, 92, 466), (302, 677, 301, 92), (301, 93, 529, 765), (93, 547, 876, 529), (677, 304, 93, 301), (304, 775, 547, 93), (465, 94, 302, 732), (94, 303, 677, 302), (835, 471, 94, 465), (471, 735, 303, 94), (303, 95, 304, 677), (95, 546, 775, 304), (735, 472, 95, 303), (472, 848, 546, 95), (579, 96, 468, 856), (96, 305, 733, 468), (792, 306, 96, 579), (306, 678, 305, 96), (305, 97, 467, 733), (97, 469, 835, 467), (678, 308, 97, 305), (308, 734, 469, 97), (580, 98, 306, 792), (98, 307, 678, 306), (887, 588, 98, 580), (588, 796, 307, 98), (307, 99, 308, 678), (99, 470, 734, 308), (796, 587, 99, 307), (587, 858, 470, 99), (469, 100, 471, 835), (100, 309, 735, 471), (734, 310, 100, 469), (310, 679, 309, 100), (309, 101, 472, 735), (101, 548, 848, 472), (679, 312, 101, 309), (312, 776, 548, 101), (470, 102, 310, 734), (102, 311, 679, 310), (858, 585, 102, 470), (585, 795, 311, 102), (311, 103, 312, 679), (103, 549, 776, 312), (795, 586, 103, 311), (586, 880, 549, 103), (599, 104, 557, 882), (104, 313, 780, 557), (801, 314, 104, 599), (314, 680, 313, 104), (313, 105, 556, 780), (105, 473, 850, 556), (680, 316, 105, 313), (316, 736, 473, 105), (598, 106, 314, 801), (106, 315, 680, 314), (861, 475, 106, 598), (475, 737, 315, 106), (315, 107, 316, 680), (107, 474, 736, 316), (737, 476, 107, 315), (476, 836, 474, 107), (473, 108, 554, 850), (108, 317, 779, 554), (736, 318, 108, 473), (318, 681, 317, 108), (317, 109, 555, 779), (109, 529, 876, 555), (681, 320, 109, 317), (320, 765, 529, 109), (474, 110, 318, 736), (110, 319, 681, 318), (836, 480, 110, 474), (480, 739, 319, 110), (319, 111, 320, 681), (111, 528, 765, 320), (739, 479, 111, 319), (479, 843, 528, 111), (600, 112, 475, 861), (112, 321, 737, 475), (802, 322, 112, 600), (322, 682, 321, 112), (321, 113, 476, 737), (113, 478, 836, 476), (682, 324, 113, 321), (324, 738, 478, 113), (601, 114, 322, 802), (114, 323, 682, 322), (889, 597, 114, 601), (597, 800, 323, 114), (323, 115, 324, 682), (115, 477, 738, 324), (800, 596, 115, 323), (596, 860, 477, 115), (478, 116, 480, 836), (116, 325, 739, 480), (738, 326, 116, 478), (326, 683, 325, 116), (325, 117, 479, 739), (117, 530, 843, 479), (683, 328, 117, 325), (328, 766, 530, 117), (477, 118, 326, 738), (118, 327, 683, 326), (860, 594, 118, 477), (594, 799, 327, 118), (327, 119, 328, 683), (119, 531, 766, 328), (799, 595, 119, 327), (595, 878, 531, 119), (595, 120, 534, 878), (120, 329, 768, 534), (799, 330, 120, 595), (330, 684, 329, 120), (329, 121, 533, 768), (121, 481, 844, 533), (684, 332, 121, 329), (332, 740, 481, 121), (594, 122, 330, 799), (122, 331, 684, 330), (860, 483, 122, 594), (483, 741, 331, 122), (331, 123, 332, 684), (123, 482, 740, 332), (741, 484, 123, 331), (484, 837, 482, 123), (481, 124, 532, 844), (124, 333, 767, 532), (740, 334, 124, 481), (334, 685, 333, 124), (482, 125, 334, 740), (125, 335, 685, 334), (837, 487, 125, 482), (487, 743, 335, 125), (596, 126, 483, 860), (126, 336, 741, 483), (800, 337, 126, 596), (337, 686, 336, 126), (336, 127, 484, 741), (127, 485, 837, 484), (686, 339, 127, 336), (339, 742, 485, 127), (597, 128, 337, 800), (128, 338, 686, 337), (889, 604, 128, 597), (604, 804, 338, 128), (338, 129, 339, 686), (129, 486, 742, 339), (804, 603, 129, 338), (603, 862, 486, 129), (485, 130, 487, 837), (130, 340, 743, 487), (742, 341, 130, 485), (341, 687, 340, 130), (486, 131, 341, 742), (131, 342, 687, 341), (862, 602, 131, 486), (602, 803, 342, 131), (574, 132, 343, 789), (132, 344, 688, 343), (855, 489, 132, 574), (489, 745, 344, 132), (344, 133, 345, 688), (133, 488, 744, 345), (745, 490, 133, 344), (490, 838, 488, 133), (488, 134, 346, 744), (134, 347, 689, 346), (838, 494, 134, 488), (494, 747, 347, 134), (347, 135, 348, 689), (135, 532, 767, 348), (747, 493, 135, 347), (493, 844, 532, 135), (575, 136, 489, 855), (136, 349, 745, 489), (790, 350, 136, 575), (350, 690, 349, 136), (349, 137, 490, 745), (137, 492, 838, 490), (690, 352, 137, 349), (352, 746, 492, 137), (576, 138, 350, 790), (138, 351, 690, 350), (887, 580, 138, 576), (580, 792, 351, 138), (351, 139, 352, 690), (139, 491, 746, 352), (792, 579, 139, 351), (579, 856, 491, 139), (492, 140, 494, 838), (140, 353, 747, 494), (746, 354, 140, 492), (354, 691, 353, 140), (353, 141, 493, 747), (141, 533, 844, 493), (691, 356, 141, 353), (356, 768, 533, 141), (491, 142, 354, 746), (142, 355, 691, 354), (856, 577, 142, 491), (577, 791, 355, 142), (355, 143, 356, 691), (143, 534, 768, 356), (791, 578, 143, 355), (578, 878, 534, 143), (590, 144, 553, 881), (144, 357, 778, 553), (797, 358, 144, 590), (358, 692, 357, 144), (357, 145, 552, 778), (145, 495, 849, 552), (692, 360, 145, 357), (360, 748, 495, 145), (591, 146, 358, 797), (146, 359, 692, 358), (859, 498, 146, 591), (498, 749, 359, 146), (359, 147, 360, 692), (147, 496, 748, 360), (749, 497, 147, 359), (497, 839, 496, 147), (495, 148, 550, 849), (148, 361, 777, 550), (748, 362, 148, 495), (362, 693, 361, 148), (361, 149, 551, 777), (149, 527, 877, 551), (693, 364, 149, 361), (364, 764, 527, 149), (496, 150, 362, 748), (150, 363, 693, 362), (839, 501, 150, 496), (501, 751, 363, 150), (363, 151, 364, 693), (151, 526, 764, 364), (751, 500, 151, 363), (593, 152, 498, 859), (152, 365, 749, 498), (798, 366, 152, 593), (366, 694, 365, 152), (365, 153, 497, 749), (153, 499, 839, 497), (694, 367, 153, 365), (367, 750, 499, 153), (592, 154, 366, 798), (888, 589, 154, 592), (499, 155, 501, 839), (155, 368, 751, 501), (750, 369, 155, 499), (369, 695, 368, 155), (368, 156, 500, 751), (695, 370, 156, 368), (649, 157, 561, 883), (157, 371, 782, 561), (827, 372, 157, 649), (372, 696, 371, 157), (371, 158, 560, 782), (158, 502, 851, 560), (696, 374, 158, 371), (374, 752, 502, 158), (648, 159, 372, 827), (159, 373, 696, 372), (874, 504, 159, 648), (504, 753, 373, 159), (373, 160, 374, 696), (160, 503, 752, 374), (753, 505, 160, 373), (505, 840, 503, 160), (502, 161, 558, 851), (161, 375, 781, 558), (752, 376, 161, 502), (376, 697, 375, 161), (375, 162, 559, 781), (162, 551, 877, 559), (697, 378, 162, 375), (378, 777, 551, 162), (503, 163, 376, 752), (163, 377, 697, 376), (840, 509, 163, 503), (509, 755, 377, 163), (377, 164, 378, 697), (164, 550, 777, 378), (755, 508, 164, 377), (508, 849, 550, 164), (650, 165, 504, 874), (165, 379, 753, 504), (828, 380, 165, 650), (380, 698, 379, 165), (379, 166, 505, 753), (166, 507, 840, 505), (698, 382, 166, 379), (382, 754, 507, 166), (651, 167, 380, 828), (167, 381, 698, 380), (894, 647, 167, 651), (647, 826, 381, 167), (381, 168, 382, 698), (168, 506, 754, 382), (826, 646, 168, 381), (646, 873, 506, 168), (507, 169, 509, 840), (169, 383, 755, 509), (754, 384, 169, 507), (384, 699, 383, 169), (383, 170, 508, 755), (170, 552, 849, 508), (699, 386, 170, 383), (386, 778, 552, 170), (506, 171, 384, 754), (171, 385, 699, 384), (873, 644, 171, 506), (644, 825, 385, 171), (385, 172, 386, 699), (172, 553, 778, 386), (825, 645, 172, 385), (645, 881, 553, 172), (641, 173, 569, 885), (173, 387, 786, 569), (823, 388, 173, 641), (388, 700, 387, 173), (387, 174, 568, 786), (174, 510, 853, 568), (700, 390, 174, 387), (390, 756, 510, 174), (640, 175, 388, 823), (175, 389, 700, 388), (872, 512, 175, 640), (512, 757, 389, 175), (389, 176, 390, 700), (176, 511, 756, 390), (757, 513, 176, 389), (513, 841, 511, 176), (510, 177, 566, 853), (177, 391, 785, 566), (756, 392, 177, 510), (392, 701, 391, 177), (391, 178, 567, 785), (178, 555, 876, 567), (701, 394, 178, 391), (394, 779, 555, 178), (511, 179, 392, 756), (179, 393, 701, 392), (841, 517, 179, 511), (517, 759, 393, 179), (393, 180, 394, 701), (180, 554, 779, 394), (759, 516, 180, 393), (516, 850, 554, 180), (642, 181, 512, 872), (181, 395, 757, 512), (824, 396, 181, 642), (396, 702, 395, 181), (395, 182, 513, 757), (182, 514, 841, 513), (702, 398, 182, 395), (398, 758, 514, 182), (643, 183, 396, 824), (183, 397, 702, 396), (893, 639, 183, 643), (639, 822, 397, 183), (397, 184, 398, 702), (184, 515, 758, 398), (822, 638, 184, 397), (638, 871, 515, 184), (514, 185, 517, 841), (185, 399, 759, 517), (758, 400, 185, 514), (400, 703, 399, 185), (399, 186, 516, 759), (186, 556, 850, 516), (703, 402, 186, 399), (402, 780, 556, 186), (515, 187, 400, 758), (187, 401, 703, 400), (871, 636, 187, 515), (636, 821, 401, 187), (401, 188, 402, 703), (188, 557, 780, 402), (821, 637, 188, 401), (637, 882, 557, 188), (633, 189, 572, 886), (189, 403, 788, 572), (819, 404, 189, 633), (404, 704, 403, 189), (403, 190, 573, 788), (190, 519, 854, 573), (704, 406, 190, 403), (406, 760, 519, 190), (632, 191, 404, 819), (191, 405, 704, 404), (870, 521, 191, 632), (521, 761, 405, 191), (405, 192, 406, 704), (192, 518, 760, 406), (761, 520, 192, 405), (520, 842, 518, 192), (519, 193, 571, 854), (193, 407, 787, 571), (760, 408, 193, 519), (408, 705, 407, 193), (407, 194, 570, 787), (194, 563, 875, 570), (705, 410, 194, 407), (410, 783, 563, 194), (518, 195, 408, 760), (195, 409, 705, 408), (842, 524, 195, 518), (524, 763, 409, 195), (409, 196, 410, 705), (196, 562, 783, 410), (763, 525, 196, 409), (525, 852, 562, 196), (634, 197, 521, 870), (197, 411, 761, 521), (820, 412, 197, 634), (412, 706, 411, 197), (411, 198, 520, 761), (198, 522, 842, 520), (706, 414, 198, 411), (414, 762, 522, 198), (635, 199, 412, 820), (199, 413, 706, 412), (892, 631, 199, 635), (631, 818, 413, 199), (413, 200, 414, 706), (200, 523, 762, 414), (818, 630, 200, 413), (630, 869, 523, 200), (522, 201, 524, 842), (201, 415, 763, 524), (762, 416, 201, 522), (416, 707, 415, 201), (415, 202, 525, 763), (202, 564, 852, 525), (707, 418, 202, 415), (418, 784, 564, 202), (523, 203, 416, 762), (203, 417, 707, 416), (869, 628, 203, 523), (628, 817, 417, 203), (417, 204, 418, 707), (204, 565, 784, 418), (817, 629, 204, 417), (629, 884, 565, 204), (943, 896, 960, 1038), (911, 943, 1038, 997), (1038, 960, 918, 996), (997, 1038, 996, 933), (944, 911, 997, 1039), (900, 944, 1039, 977), (1039, 997, 933, 998), (977, 1039, 998, 926), (996, 918, 959, 1040), (933, 996, 1040, 999), (1040, 959, 904, 975), (999, 1040, 975, 925), (998, 933, 999, 1041), (926, 998, 1041, 978), (1041, 999, 925, 976), (978, 1041, 976, 908), (942, 900, 977, 1042), (910, 942, 1042, 1001), (1042, 977, 926, 1000), (1001, 1042, 1000, 934), (941, 910, 1001, 1043), (895, 941, 1043, 945), (1043, 1001, 934, 1002), (945, 1043, 1002, 912), (1000, 926, 978, 1044), (934, 1000, 1044, 1003), (1044, 978, 908, 979), (1003, 1044, 979, 927), (1002, 934, 1003, 1045), (912, 1002, 1045, 946), (1045, 1003, 927, 980), (946, 1045, 980, 901), (975, 904, 961, 1046), (925, 975, 1046, 1005), (1046, 961, 919, 1004), (1005, 1046, 1004, 935), (976, 925, 1005, 1047), (908, 976, 1047, 981), (1047, 1005, 935, 1006), (981, 1047, 1006, 928), (1004, 919, 962, 1048), (935, 1004, 1048, 1007), (1048, 962, 899, 965), (1007, 1048, 965, 921), (1006, 935, 1007, 1049), (928, 1006, 1049, 982), (1049, 1007, 921, 966), (982, 1049, 966, 905), (979, 908, 981, 1050), (927, 979, 1050, 1009), (1050, 981, 928, 1008), (1009, 1050, 1008, 936), (980, 927, 1009, 1051), (901, 980, 1051, 948), (1051, 1009, 936, 1010), (948, 1051, 1010, 913), (1008, 928, 982, 1052), (936, 1008, 1052, 1011), (1052, 982, 905, 964), (1011, 1052, 964, 920), (1010, 936, 1011, 1053), (913, 1010, 1053, 947), (1053, 1011, 920, 963), (947, 1053, 963, 897), (956, 898, 969, 1054), (917, 956, 1054, 1012), (1054, 969, 922, 370), (1012, 1054, 370, 695), (957, 917, 1012, 1055), (903, 957, 1055, 983), (1055, 1012, 695, 369), (983, 1055, 369, 750), (370, 922, 970, 156), (156, 970, 906, 500), (955, 903, 983, 1056), (916, 955, 1056, 1013), (1056, 983, 750, 367), (1013, 1056, 367, 694), (589, 916, 1013, 154), (154, 1013, 694, 366), (500, 906, 526, 151), (348, 767, 968, 1057), (689, 348, 1057, 1014), (1057, 968, 877, 527), (1014, 1057, 527, 764), (346, 689, 1014, 1058), (744, 346, 1058, 984), (1058, 1014, 764, 526), (984, 1058, 526, 906), (345, 744, 984, 1059), (688, 345, 1059, 1015), (1059, 984, 906, 970), (1015, 1059, 970, 922), (343, 688, 1015, 1060), (789, 343, 1060, 958), (1060, 1015, 922, 969), (958, 1060, 969, 898), (950, 883, 561, 1061), (803, 950, 1061, 342), (1061, 561, 782, 1016), (342, 1061, 1016, 687), (1016, 782, 560, 1062), (687, 1016, 1062, 340), (1062, 560, 851, 985), (340, 1062, 985, 743), (985, 851, 558, 1063), (743, 985, 1063, 335), (1063, 558, 781, 1017), (335, 1063, 1017, 685), (1017, 781, 559, 1064), (685, 1017, 1064, 333), (1064, 559, 877, 968), (333, 1064, 968, 767), (224, 769, 967, 1065), (657, 224, 1065, 1018), (1065, 967, 899, 962), (1018, 1065, 962, 919), (222, 657, 1018, 1066), (712, 222, 1066, 986), (1066, 1018, 919, 961), (986, 1066, 961, 904), (221, 712, 986, 1067), (656, 221, 1067, 1019), (1067, 986, 904, 959), (1019, 1067, 959, 918), (219, 656, 1019, 1068), (815, 219, 1068, 949), (1068, 1019, 918, 960), (949, 1068, 960, 896), (958, 898, 971, 1069), (789, 958, 1069, 218), (1069, 971, 923, 1020), (218, 1069, 1020, 655), (1020, 923, 972, 1070), (655, 1020, 1070, 216), (1070, 972, 907, 987), (216, 1070, 987, 711), (987, 907, 974, 1071), (711, 987, 1071, 211), (1071, 974, 924, 1021), (211, 1071, 1021, 653), (1021, 924, 973, 1072), (653, 1021, 1072, 209), (1072, 973, 899, 967), (209, 1072, 967, 769), (954, 897, 963, 1073), (915, 954, 1073, 1023), (1073, 963, 920, 1022), (1023, 1073, 1022, 937), (953, 915, 1023, 1074), (902, 953, 1074, 990), (1074, 1023, 937, 1024), (990, 1074, 1024, 930), (1022, 920, 964, 1075), (937, 1022, 1075, 1025), (1075, 964, 905, 989), (1025, 1075, 989, 929), (1024, 937, 1025, 1076), (930, 1024, 1076, 991), (1076, 1025, 929, 988), (991, 1076, 988, 909), (951, 902, 990, 1077), (914, 951, 1077, 1027), (1077, 990, 930, 1026), (1027, 1077, 1026, 938), (952, 914, 1027, 1078), (888, 952, 1078, 589), (1078, 1027, 938, 1028), (589, 1078, 1028, 916), (1026, 930, 991, 1079), (938, 1026, 1079, 1029), (1079, 991, 909, 993), (1029, 1079, 993, 931), (1028, 938, 1029, 1080), (916, 1028, 1080, 955), (1080, 1029, 931, 992), (955, 1080, 992, 903), (989, 905, 966, 1081), (929, 989, 1081, 1031), (1081, 966, 921, 1030), (1031, 1081, 1030, 939), (988, 929, 1031, 1082), (909, 988, 1082, 995), (1082, 1031, 939, 1032), (995, 1082, 1032, 932), (1030, 921, 965, 1083), (939, 1030, 1083, 1033), (1083, 965, 899, 973), (1033, 1083, 973, 924), (1032, 939, 1033, 1084), (932, 1032, 1084, 994), (1084, 1033, 924, 974), (994, 1084, 974, 907), (993, 909, 995, 1085), (931, 993, 1085, 1035), (1085, 995, 932, 1034), (1035, 1085, 1034, 940), (992, 931, 1035, 1086), (903, 992, 1086, 957), (1086, 1035, 940, 1036), (957, 1086, 1036, 917), (1034, 932, 994, 1087), (940, 1034, 1087, 1037), (1087, 994, 907, 972), (1037, 1087, 972, 923), (1036, 940, 1037, 1088), (917, 1036, 1088, 956), (1088, 1037, 923, 971), (956, 1088, 971, 898)])
me_plane_002.use_remesh_preserve_volume = False
me_plane_002.use_remesh_preserve_attributes = False
me_plane_002.use_mirror_vertex_groups = False
me_plane_002.update()

# ---- objects
ob_plane = bpy.data.objects.new('Plane', me_plane_002)
ob_lamp = bpy.data.objects.new('Lamp', light_lamp_002)
ob_lamp_002 = bpy.data.objects.new('Lamp.002', light_lamp_003)
ob_camera = bpy.data.objects.new('Camera', cam_camera)

# ---- transforms, parenting, visibility, modifiers, constraints
ob_plane.location = (0.0, 0.0, 0.0)
ob_plane.scale = (0.25, 0.25, 0.25)
ob_plane.lock_rotations_4d = False
ob_plane.empty_display_type = 'ARROWS'
ob_plane.color = (0.0, 0.0, 0.0, 1.0)
ob_plane.lineart.crease_threshold = 0.0
ob_lamp.location = (-5.918, 1.473, 9.749)
ob_lamp.rotation_euler = (0.1572, 0.4754, -3.411)
ob_lamp.lock_rotations_4d = False
ob_lamp.empty_display_type = 'ARROWS'
ob_lamp.color = (0.0, 0.0, 0.0, 1.0)
ob_lamp.lineart.crease_threshold = 0.0
ob_lamp_002.location = (-1.556, -0.6756, 21.24)
ob_lamp_002.lock_rotations_4d = False
ob_lamp_002.empty_display_type = 'ARROWS'
ob_lamp_002.color = (0.0, 0.0, 0.0, 1.0)
ob_lamp_002.lineart.crease_threshold = 0.0
ob_camera.location = (-10.0, -10.0, 10.0)
ob_camera.rotation_euler = (1.047, -0.0, -0.7854)
ob_camera.lock_rotations_4d = False
ob_camera.empty_display_type = 'ARROWS'
ob_camera.color = (0.0, 0.0, 0.0, 1.0)
ob_camera.lineart.crease_threshold = 0.0

# ---- collection membership
col_collection_1.objects.link(ob_plane)
col_collection_1.objects.link(ob_lamp)
col_collection_1.objects.link(ob_lamp_002)
col_collection_2.objects.link(ob_camera)

# ---- scene / render settings (as saved in the file)
scene.camera = ob_camera
scene.frame_start = 1; scene.frame_end = 250; scene.frame_set(1)
scene.render.engine = 'BLENDER_EEVEE_NEXT'
scene.render.image_settings.compression = 90
scene.render.resolution_x = 1024
scene.render.resolution_y = 768
scene.render.resolution_percentage = 75
scene.render.fps = 25
scene.render.dither_intensity = 0.0
scene.render.use_compositing = False
scene.render.use_sequencer = False
scene.render.use_file_extension = False
scene.render.bake_margin = 2
scene.render.bake_bias = 0.0
scene.render.use_stamp_time = False
scene.render.use_stamp_date = False
scene.render.use_stamp_frame = False
scene.render.use_stamp_camera = False
scene.render.use_stamp_scene = False
scene.render.use_stamp_filename = False
scene.render.use_stamp_render_time = False
scene.render.stamp_font_size = 0
scene.cycles.use_denoising = False
scene.cycles.samples = 10
scene.cycles.sampling_pattern = 'TABULATED_SOBOL'
scene.cycles.light_sampling_threshold = 0.0
scene.cycles.use_adaptive_sampling = False
scene.cycles.use_light_tree = False
scene.cycles.blur_glossy = 0.0
scene.cycles.volume_bounces = 1
scene.cycles.pixel_filter_type = 'GAUSSIAN'
scene.cycles.sample_clamp_indirect = 0.0
scene.view_settings.view_transform = 'Raw'
bpy.context.view_layer.update()
